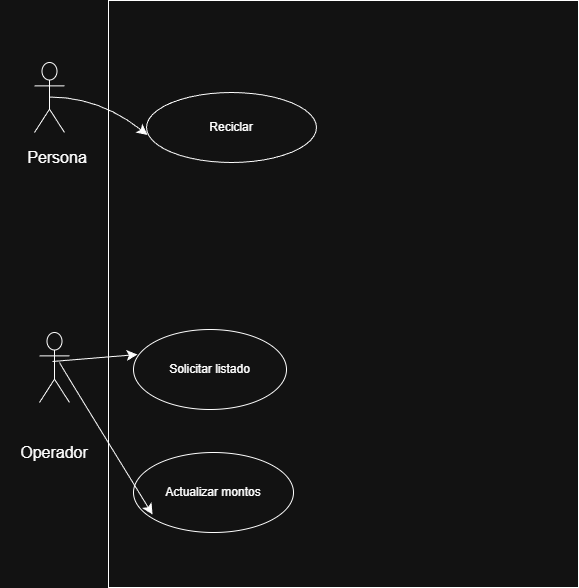

The diagram above was exported from draw.io. Its source (the exported page's mxGraphModel, read from the mxfile embedded in the PNG):
<mxGraphModel dx="1815" dy="525" grid="0" gridSize="10" guides="1" tooltips="1" connect="1" arrows="1" fold="0" page="1" pageScale="1" pageWidth="827" pageHeight="1169" math="0" shadow="0">
  <root>
    <mxCell id="0" />
    <mxCell id="1" parent="0" />
    <mxCell id="xcyE39w-XyFRdZJXHDBZ-2" parent="1" style="whiteSpace=wrap;html=1;direction=south;labelBackgroundColor=none;" value="" vertex="1">
      <mxGeometry height="587" width="470" x="99" y="48" as="geometry" />
    </mxCell>
    <mxCell id="xcyE39w-XyFRdZJXHDBZ-4" parent="1" style="ellipse;whiteSpace=wrap;html=1;labelBackgroundColor=none;" value="&lt;font dir=&quot;auto&quot; style=&quot;vertical-align: inherit;&quot;&gt;&lt;font dir=&quot;auto&quot; style=&quot;vertical-align: inherit;&quot;&gt;&lt;font dir=&quot;auto&quot; style=&quot;vertical-align: inherit;&quot;&gt;&lt;font dir=&quot;auto&quot; style=&quot;vertical-align: inherit;&quot;&gt;Reciclar&lt;/font&gt;&lt;/font&gt;&lt;/font&gt;&lt;/font&gt;" vertex="1">
      <mxGeometry height="70" width="170" x="137" y="140" as="geometry" />
    </mxCell>
    <mxCell id="xcyE39w-XyFRdZJXHDBZ-8" parent="1" style="ellipse;whiteSpace=wrap;html=1;labelBackgroundColor=none;" value="Actualizar montos" vertex="1">
      <mxGeometry height="80" width="160" x="124" y="500" as="geometry" />
    </mxCell>
    <mxCell id="xcyE39w-XyFRdZJXHDBZ-28" parent="1" style="shape=umlActor;labelBackgroundColor=none;" value="" vertex="1">
      <mxGeometry height="70" width="30" x="25" y="110" as="geometry" />
    </mxCell>
    <mxCell id="xcyE39w-XyFRdZJXHDBZ-30" parent="1" style="shape=umlActor;labelBackgroundColor=none;" value="" vertex="1">
      <mxGeometry height="70" width="30" x="30" y="380" as="geometry" />
    </mxCell>
    <mxCell id="xcyE39w-XyFRdZJXHDBZ-33" edge="1" parent="1" style="edgeStyle=none;curved=1;rounded=0;orthogonalLoop=1;jettySize=auto;html=1;exitX=0;exitY=0.5;exitDx=0;exitDy=0;fontSize=12;startSize=8;endSize=8;labelBackgroundColor=none;fontColor=default;">
      <mxGeometry relative="1" as="geometry">
        <mxPoint y="205" as="sourcePoint" />
        <mxPoint y="205" as="targetPoint" />
      </mxGeometry>
    </mxCell>
    <mxCell id="xcyE39w-XyFRdZJXHDBZ-35" parent="1" style="text;html=1;whiteSpace=wrap;strokeColor=none;fillColor=none;align=center;verticalAlign=middle;rounded=0;fontSize=16;labelBackgroundColor=none;" value="&lt;font dir=&quot;auto&quot; style=&quot;vertical-align: inherit;&quot;&gt;&lt;font dir=&quot;auto&quot; style=&quot;vertical-align: inherit;&quot;&gt;&lt;font dir=&quot;auto&quot; style=&quot;vertical-align: inherit;&quot;&gt;&lt;font dir=&quot;auto&quot; style=&quot;vertical-align: inherit;&quot;&gt;&lt;font dir=&quot;auto&quot; style=&quot;vertical-align: inherit;&quot;&gt;&lt;font dir=&quot;auto&quot; style=&quot;vertical-align: inherit;&quot;&gt;Persona&lt;/font&gt;&lt;/font&gt;&lt;/font&gt;&lt;/font&gt;&lt;/font&gt;&lt;/font&gt;" vertex="1">
      <mxGeometry height="30" width="60" x="17.5" y="190" as="geometry" />
    </mxCell>
    <mxCell id="xcyE39w-XyFRdZJXHDBZ-36" edge="1" parent="1" style="edgeStyle=none;orthogonalLoop=1;jettySize=auto;html=1;rounded=0;fontSize=12;startSize=8;endSize=8;curved=1;entryX=0.006;entryY=0.607;entryDx=0;entryDy=0;entryPerimeter=0;labelBackgroundColor=none;fontColor=default;" target="xcyE39w-XyFRdZJXHDBZ-4" value="">
      <mxGeometry relative="1" width="120" as="geometry">
        <Array as="points">
          <mxPoint x="90" y="144.5" />
        </Array>
        <mxPoint x="40" y="144.5" as="sourcePoint" />
        <mxPoint x="110" y="150" as="targetPoint" />
      </mxGeometry>
    </mxCell>
    <mxCell id="xcyE39w-XyFRdZJXHDBZ-49" edge="1" parent="1" style="edgeStyle=none;orthogonalLoop=1;jettySize=auto;html=1;rounded=0;fontSize=12;startSize=8;endSize=8;curved=1;entryX=0.119;entryY=0.775;entryDx=0;entryDy=0;entryPerimeter=0;labelBackgroundColor=none;fontColor=default;" target="xcyE39w-XyFRdZJXHDBZ-8" value="">
      <mxGeometry relative="1" width="140" as="geometry">
        <Array as="points">
          <mxPoint x="50" y="411" />
        </Array>
        <mxPoint x="50" y="410" as="sourcePoint" />
        <mxPoint x="173.4314575050762" y="369.1442712474619" as="targetPoint" />
      </mxGeometry>
    </mxCell>
    <mxCell id="NCZYUq0dh68udxHHTopw-2" parent="1" style="ellipse;whiteSpace=wrap;html=1;" value="Solicitar listado" vertex="1">
      <mxGeometry height="80" width="153" x="124" y="377" as="geometry" />
    </mxCell>
    <mxCell id="NCZYUq0dh68udxHHTopw-14" parent="1" style="text;strokeColor=none;fillColor=none;html=1;align=center;verticalAlign=middle;whiteSpace=wrap;rounded=0;fontSize=16;" value="Operador" vertex="1">
      <mxGeometry height="35" width="60" x="15" y="482" as="geometry" />
    </mxCell>
    <mxCell id="NCZYUq0dh68udxHHTopw-15" edge="1" parent="1" style="edgeStyle=none;orthogonalLoop=1;jettySize=auto;html=1;rounded=0;fontSize=12;startSize=8;endSize=8;curved=1;entryX=0.026;entryY=0.313;entryDx=0;entryDy=0;entryPerimeter=0;" target="NCZYUq0dh68udxHHTopw-2" value="">
      <mxGeometry relative="1" width="140" as="geometry">
        <Array as="points" />
        <mxPoint x="43" y="409" as="sourcePoint" />
        <mxPoint x="183" y="409" as="targetPoint" />
      </mxGeometry>
    </mxCell>
  </root>
</mxGraphModel>